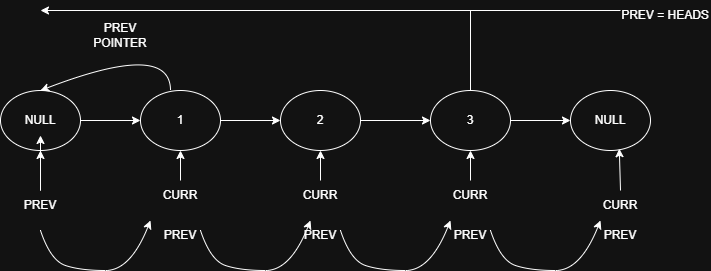

The diagram above was exported from draw.io. Its source (the exported page's mxGraphModel, read from the mxfile embedded in the PNG):
<mxGraphModel dx="985" dy="542" grid="1" gridSize="10" guides="1" tooltips="1" connect="1" arrows="1" fold="1" page="1" pageScale="1" pageWidth="827" pageHeight="1169" math="0" shadow="0">
  <root>
    <mxCell id="0" />
    <mxCell id="1" parent="0" />
    <mxCell id="1XDm_J3k4U2FgNebFZs9-1" parent="1" style="ellipse;whiteSpace=wrap;html=1;shapeInside=1;" value="" vertex="1">
      <mxGeometry height="60" width="80" x="100" y="150" as="geometry" />
    </mxCell>
    <mxCell id="1XDm_J3k4U2FgNebFZs9-2" parent="1" style="ellipse;whiteSpace=wrap;html=1;shapeInside=1;" value="" vertex="1">
      <mxGeometry height="60" width="80" x="380" y="150" as="geometry" />
    </mxCell>
    <mxCell id="1XDm_J3k4U2FgNebFZs9-3" parent="1" style="ellipse;whiteSpace=wrap;html=1;shapeInside=1;" value="" vertex="1">
      <mxGeometry height="60" width="80" x="240" y="150" as="geometry" />
    </mxCell>
    <mxCell id="1XDm_J3k4U2FgNebFZs9-22" parent="1" style="ellipse;whiteSpace=wrap;html=1;shapeInside=1;" value="" vertex="1">
      <mxGeometry height="60" width="80" x="530" y="150" as="geometry" />
    </mxCell>
    <mxCell id="1XDm_J3k4U2FgNebFZs9-27" parent="1" style="ellipse;whiteSpace=wrap;html=1;shapeInside=1;" value="" vertex="1">
      <mxGeometry height="60" width="80" x="670" y="150" as="geometry" />
    </mxCell>
    <mxCell id="1XDm_J3k4U2FgNebFZs9-28" parent="1" style="text;html=1;whiteSpace=wrap;strokeColor=none;fillColor=none;align=center;verticalAlign=middle;rounded=0;" value="NULL" vertex="1">
      <mxGeometry height="30" width="60" x="110" y="165" as="geometry" />
    </mxCell>
    <mxCell id="1XDm_J3k4U2FgNebFZs9-29" parent="1" style="text;html=1;whiteSpace=wrap;strokeColor=none;fillColor=none;align=center;verticalAlign=middle;rounded=0;" value="1" vertex="1">
      <mxGeometry height="30" width="60" x="250" y="165" as="geometry" />
    </mxCell>
    <mxCell id="1XDm_J3k4U2FgNebFZs9-30" parent="1" style="text;html=1;whiteSpace=wrap;strokeColor=none;fillColor=none;align=center;verticalAlign=middle;rounded=0;" value="2" vertex="1">
      <mxGeometry height="30" width="60" x="390" y="165" as="geometry" />
    </mxCell>
    <mxCell id="1XDm_J3k4U2FgNebFZs9-31" parent="1" style="text;html=1;whiteSpace=wrap;strokeColor=none;fillColor=none;align=center;verticalAlign=middle;rounded=0;" value="3" vertex="1">
      <mxGeometry height="30" width="60" x="540" y="165" as="geometry" />
    </mxCell>
    <mxCell id="1XDm_J3k4U2FgNebFZs9-32" parent="1" style="text;html=1;whiteSpace=wrap;strokeColor=none;fillColor=none;align=center;verticalAlign=middle;rounded=0;" value="NULL" vertex="1">
      <mxGeometry height="30" width="60" x="680" y="165" as="geometry" />
    </mxCell>
    <mxCell id="1XDm_J3k4U2FgNebFZs9-39" edge="1" parent="1" style="endArrow=classic;html=1;rounded=0;defaultLabelBackgroundColor=gap;entryX=0;entryY=0.5;entryDx=0;entryDy=0;" target="1XDm_J3k4U2FgNebFZs9-3" value="">
      <mxGeometry height="50" relative="1" width="50" as="geometry">
        <mxPoint x="180" y="180" as="sourcePoint" />
        <mxPoint x="230" y="130" as="targetPoint" />
      </mxGeometry>
    </mxCell>
    <mxCell id="1XDm_J3k4U2FgNebFZs9-40" edge="1" parent="1" style="endArrow=classic;html=1;rounded=0;defaultLabelBackgroundColor=gap;" target="1XDm_J3k4U2FgNebFZs9-2" value="">
      <mxGeometry height="50" relative="1" width="50" as="geometry">
        <mxPoint x="320" y="180" as="sourcePoint" />
        <mxPoint x="370" y="130" as="targetPoint" />
      </mxGeometry>
    </mxCell>
    <mxCell id="1XDm_J3k4U2FgNebFZs9-41" edge="1" parent="1" style="endArrow=classic;html=1;rounded=0;defaultLabelBackgroundColor=gap;entryX=0;entryY=0.5;entryDx=0;entryDy=0;" target="1XDm_J3k4U2FgNebFZs9-22" value="">
      <mxGeometry height="50" relative="1" width="50" as="geometry">
        <mxPoint x="460" y="180" as="sourcePoint" />
        <mxPoint x="510" y="130" as="targetPoint" />
      </mxGeometry>
    </mxCell>
    <mxCell id="1XDm_J3k4U2FgNebFZs9-42" edge="1" parent="1" style="endArrow=classic;html=1;rounded=0;defaultLabelBackgroundColor=gap;entryX=0;entryY=0.5;entryDx=0;entryDy=0;" target="1XDm_J3k4U2FgNebFZs9-27" value="">
      <mxGeometry height="50" relative="1" width="50" as="geometry">
        <mxPoint x="610" y="180" as="sourcePoint" />
        <mxPoint x="660" y="130" as="targetPoint" />
      </mxGeometry>
    </mxCell>
    <mxCell id="1XDm_J3k4U2FgNebFZs9-43" edge="1" parent="1" style="endArrow=classic;html=1;rounded=0;defaultLabelBackgroundColor=gap;" value="">
      <mxGeometry height="50" relative="1" width="50" as="geometry">
        <mxPoint x="140" y="250" as="sourcePoint" />
        <mxPoint x="140" y="210" as="targetPoint" />
      </mxGeometry>
    </mxCell>
    <mxCell id="1XDm_J3k4U2FgNebFZs9-60" edge="1" parent="1" source="1XDm_J3k4U2FgNebFZs9-44" style="edgeStyle=orthogonalEdgeStyle;rounded=0;orthogonalLoop=1;jettySize=auto;html=1;defaultLabelBackgroundColor=gap;" target="1XDm_J3k4U2FgNebFZs9-28" value="">
      <mxGeometry relative="1" as="geometry" />
    </mxCell>
    <mxCell id="1XDm_J3k4U2FgNebFZs9-44" parent="1" style="text;html=1;whiteSpace=wrap;strokeColor=none;fillColor=none;align=center;verticalAlign=middle;rounded=0;" value="PREV" vertex="1">
      <mxGeometry height="30" width="60" x="110" y="250" as="geometry" />
    </mxCell>
    <mxCell id="1XDm_J3k4U2FgNebFZs9-45" parent="1" style="text;html=1;whiteSpace=wrap;strokeColor=none;fillColor=none;align=center;verticalAlign=middle;rounded=0;" value="CURR" vertex="1">
      <mxGeometry height="30" width="60" x="690" y="250" as="geometry" />
    </mxCell>
    <mxCell id="1XDm_J3k4U2FgNebFZs9-47" edge="1" parent="1" source="1XDm_J3k4U2FgNebFZs9-45" style="endArrow=classic;html=1;rounded=0;defaultLabelBackgroundColor=gap;exitX=0.5;exitY=0;exitDx=0;exitDy=0;entryX=0.61;entryY=0.97;entryDx=0;entryDy=0;entryPerimeter=0;" target="1XDm_J3k4U2FgNebFZs9-27" value="">
      <mxGeometry height="50" relative="1" width="50" as="geometry">
        <mxPoint x="660" y="260" as="sourcePoint" />
        <mxPoint x="710" y="210" as="targetPoint" />
      </mxGeometry>
    </mxCell>
    <mxCell id="1XDm_J3k4U2FgNebFZs9-48" edge="1" parent="1" style="endArrow=classic;html=1;rounded=0;defaultLabelBackgroundColor=gap;" value="">
      <mxGeometry height="50" relative="1" width="50" as="geometry">
        <mxPoint x="280" y="240" as="sourcePoint" />
        <mxPoint x="280" y="210" as="targetPoint" />
      </mxGeometry>
    </mxCell>
    <mxCell id="1XDm_J3k4U2FgNebFZs9-49" edge="1" parent="1" style="endArrow=classic;html=1;rounded=0;defaultLabelBackgroundColor=gap;" value="">
      <mxGeometry height="50" relative="1" width="50" as="geometry">
        <mxPoint x="420" y="240" as="sourcePoint" />
        <mxPoint x="420" y="210" as="targetPoint" />
      </mxGeometry>
    </mxCell>
    <mxCell id="1XDm_J3k4U2FgNebFZs9-50" edge="1" parent="1" style="endArrow=classic;html=1;rounded=0;defaultLabelBackgroundColor=gap;entryX=0.5;entryY=1;entryDx=0;entryDy=0;" target="1XDm_J3k4U2FgNebFZs9-22" value="">
      <mxGeometry height="50" relative="1" width="50" as="geometry">
        <mxPoint x="570" y="240" as="sourcePoint" />
        <mxPoint x="570" y="225" as="targetPoint" />
      </mxGeometry>
    </mxCell>
    <mxCell id="1XDm_J3k4U2FgNebFZs9-52" parent="1" style="text;html=1;whiteSpace=wrap;strokeColor=none;fillColor=none;align=center;verticalAlign=middle;rounded=0;" value="CURR" vertex="1">
      <mxGeometry height="30" width="60" x="250" y="240" as="geometry" />
    </mxCell>
    <mxCell id="1XDm_J3k4U2FgNebFZs9-53" parent="1" style="text;html=1;whiteSpace=wrap;strokeColor=none;fillColor=none;align=center;verticalAlign=middle;rounded=0;" value="CURR" vertex="1">
      <mxGeometry height="30" width="60" x="390" y="240" as="geometry" />
    </mxCell>
    <mxCell id="1XDm_J3k4U2FgNebFZs9-54" parent="1" style="text;html=1;whiteSpace=wrap;strokeColor=none;fillColor=none;align=center;verticalAlign=middle;rounded=0;" value="CURR" vertex="1">
      <mxGeometry height="30" width="60" x="540" y="240" as="geometry" />
    </mxCell>
    <mxCell id="1XDm_J3k4U2FgNebFZs9-55" parent="1" style="text;html=1;whiteSpace=wrap;strokeColor=none;fillColor=none;align=center;verticalAlign=middle;rounded=0;" value="PREV" vertex="1">
      <mxGeometry height="30" width="60" x="250" y="280" as="geometry" />
    </mxCell>
    <mxCell id="1XDm_J3k4U2FgNebFZs9-56" parent="1" style="text;html=1;whiteSpace=wrap;strokeColor=none;fillColor=none;align=center;verticalAlign=middle;rounded=0;" value="PREV" vertex="1">
      <mxGeometry height="30" width="60" x="390" y="280" as="geometry" />
    </mxCell>
    <mxCell id="1XDm_J3k4U2FgNebFZs9-57" parent="1" style="text;html=1;whiteSpace=wrap;strokeColor=none;fillColor=none;align=center;verticalAlign=middle;rounded=0;" value="PREV" vertex="1">
      <mxGeometry height="30" width="60" x="540" y="280" as="geometry" />
    </mxCell>
    <mxCell id="1XDm_J3k4U2FgNebFZs9-58" parent="1" style="text;html=1;whiteSpace=wrap;strokeColor=none;fillColor=none;align=center;verticalAlign=middle;rounded=0;" value="PREV" vertex="1">
      <mxGeometry height="30" width="60" x="690" y="280" as="geometry" />
    </mxCell>
    <mxCell id="1XDm_J3k4U2FgNebFZs9-59" edge="1" parent="1" style="curved=1;curveGeometry=1;endArrow=classic;html=1;rounded=0;defaultLabelBackgroundColor=gap;entryX=0;entryY=0;entryDx=0;entryDy=0;" target="1XDm_J3k4U2FgNebFZs9-55" value="">
      <mxGeometry height="50" relative="1" width="50" x="0.1359" as="geometry">
        <Array as="points">
          <mxPoint x="150" y="320" />
          <mxPoint x="180" y="330" />
          <mxPoint x="230" y="330" />
        </Array>
        <mxPoint x="140" y="290" as="sourcePoint" />
        <mxPoint x="190" y="240" as="targetPoint" />
      </mxGeometry>
    </mxCell>
    <mxCell id="1XDm_J3k4U2FgNebFZs9-63" edge="1" parent="1" style="curved=1;curveGeometry=1;endArrow=classic;html=1;rounded=0;defaultLabelBackgroundColor=gap;entryX=0;entryY=0;entryDx=0;entryDy=0;" value="">
      <mxGeometry height="50" relative="1" width="50" x="0.1359" as="geometry">
        <Array as="points">
          <mxPoint x="310" y="320" />
          <mxPoint x="340" y="330" />
          <mxPoint x="390" y="330" />
        </Array>
        <mxPoint x="300" y="290" as="sourcePoint" />
        <mxPoint x="410" y="280" as="targetPoint" />
      </mxGeometry>
    </mxCell>
    <mxCell id="1XDm_J3k4U2FgNebFZs9-64" edge="1" parent="1" style="curved=1;curveGeometry=1;endArrow=classic;html=1;rounded=0;defaultLabelBackgroundColor=gap;entryX=0;entryY=0;entryDx=0;entryDy=0;" value="">
      <mxGeometry height="50" relative="1" width="50" x="0.1359" as="geometry">
        <Array as="points">
          <mxPoint x="450" y="320" />
          <mxPoint x="480" y="330" />
          <mxPoint x="530" y="330" />
        </Array>
        <mxPoint x="440" y="290" as="sourcePoint" />
        <mxPoint x="550" y="280" as="targetPoint" />
      </mxGeometry>
    </mxCell>
    <mxCell id="1XDm_J3k4U2FgNebFZs9-65" edge="1" parent="1" style="curved=1;curveGeometry=1;endArrow=classic;html=1;rounded=0;defaultLabelBackgroundColor=gap;entryX=0;entryY=0;entryDx=0;entryDy=0;" value="">
      <mxGeometry height="50" relative="1" width="50" x="0.1359" as="geometry">
        <Array as="points">
          <mxPoint x="600" y="320" />
          <mxPoint x="630" y="330" />
          <mxPoint x="680" y="330" />
        </Array>
        <mxPoint x="590" y="290" as="sourcePoint" />
        <mxPoint x="700" y="280" as="targetPoint" />
      </mxGeometry>
    </mxCell>
    <mxCell id="1XDm_J3k4U2FgNebFZs9-66" edge="1" parent="1" style="curved=1;curveGeometry=1;endArrow=classic;html=1;rounded=0;defaultLabelBackgroundColor=gap;entryX=0.5;entryY=0;entryDx=0;entryDy=0;" target="1XDm_J3k4U2FgNebFZs9-1" value="">
      <mxGeometry height="50" relative="1" width="50" x="-0.5005" as="geometry">
        <Array as="points">
          <mxPoint x="270" y="100" />
        </Array>
        <mxPoint x="270" y="150" as="sourcePoint" />
        <mxPoint x="320" y="100" as="targetPoint" />
      </mxGeometry>
    </mxCell>
    <mxCell id="1XDm_J3k4U2FgNebFZs9-67" parent="1" style="text;html=1;whiteSpace=wrap;strokeColor=none;fillColor=none;align=center;verticalAlign=middle;rounded=0;" value="PREV POINTER" vertex="1">
      <mxGeometry height="30" width="60" x="190" y="80" as="geometry" />
    </mxCell>
    <mxCell id="1XDm_J3k4U2FgNebFZs9-68" edge="1" parent="1" style="endArrow=classic;html=1;rounded=0;defaultLabelBackgroundColor=gap;" value="">
      <mxGeometry height="50" relative="1" width="50" as="geometry">
        <mxPoint x="720" y="70" as="sourcePoint" />
        <mxPoint x="140" y="70" as="targetPoint" />
      </mxGeometry>
    </mxCell>
    <mxCell id="1XDm_J3k4U2FgNebFZs9-69" edge="1" parent="1" style="endArrow=none;html=1;rounded=0;defaultLabelBackgroundColor=gap;" value="">
      <mxGeometry height="50" relative="1" width="50" as="geometry">
        <mxPoint x="570" y="150" as="sourcePoint" />
        <mxPoint x="570" y="70" as="targetPoint" />
      </mxGeometry>
    </mxCell>
    <mxCell id="1XDm_J3k4U2FgNebFZs9-70" parent="1" style="text;html=1;whiteSpace=wrap;strokeColor=none;fillColor=none;align=center;verticalAlign=middle;rounded=0;" value="PREV = HEADS" vertex="1">
      <mxGeometry height="30" width="90" x="720" y="60" as="geometry" />
    </mxCell>
  </root>
</mxGraphModel>